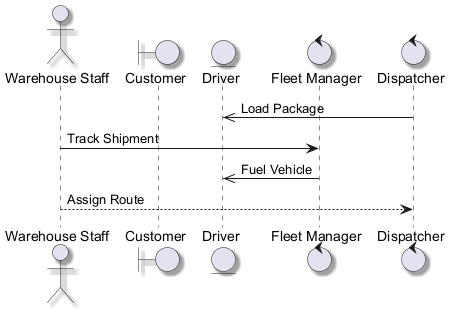

The diagram above was rendered by PlantUML. Its source (embedded in the PNG):
@startuml
skinparam backgroundColor #FFFFFF
skinparam classBackgroundColor #F1F8E9
skinparam classBorderColor #33691E
skinparam shadowing true
actor "Warehouse Staff" as WS
boundary "Customer" as C
entity "Driver" as D
control "Fleet Manager" as FM
control "Dispatcher" as D2
D2 ->> D : Load Package
WS -> FM : Track Shipment
FM ->> D : Fuel Vehicle
WS --> D2 : Assign Route
@enduml